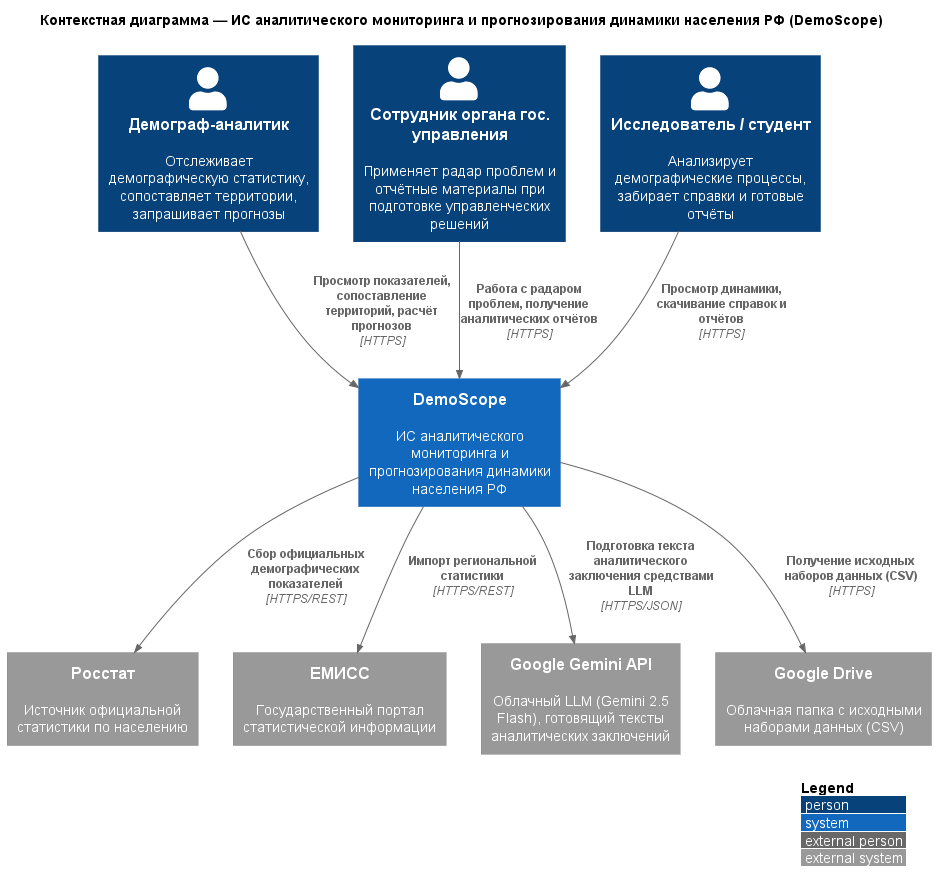

The diagram above was rendered by PlantUML. Its source (embedded in the PNG):
@startuml
!include https://raw.githubusercontent.com/plantuml-stdlib/C4-PlantUML/master/C4_Context.puml
LAYOUT_WITH_LEGEND()

title Контекстная диаграмма — ИС аналитического мониторинга и прогнозирования динамики населения РФ (DemoScope)

' === Пользовательские роли ===
Person(analyst, "Демограф-аналитик", "Отслеживает демографическую статистику, сопоставляет территории, запрашивает прогнозы")
Person(official, "Сотрудник органа гос. управления", "Применяет радар проблем и отчётные материалы при подготовке управленческих решений")
Person(researcher, "Исследователь / студент", "Анализирует демографические процессы, забирает справки и готовые отчёты")

' === Проектируемая система (чёрный ящик) ===
System(demoscope, "DemoScope", "ИС аналитического мониторинга и прогнозирования динамики населения РФ")

' === Внешние системы ===
System_Ext(rosstat, "Росстат", "Источник официальной статистики по населению")
System_Ext(emiss, "ЕМИСС", "Государственный портал статистической информации")
System_Ext(gemini_api, "Google Gemini API", "Облачный LLM (Gemini 2.5 Flash), готовящий тексты аналитических заключений")
System_Ext(gdrive, "Google Drive", "Облачная папка с исходными наборами данных (CSV)")

' === Направленные связи с описанием данных и протоколом ===
Rel(analyst, demoscope, "Просмотр показателей, сопоставление территорий, расчёт прогнозов", "HTTPS")
Rel(official, demoscope, "Работа с радаром проблем, получение аналитических отчётов", "HTTPS")
Rel(researcher, demoscope, "Просмотр динамики, скачивание справок и отчётов", "HTTPS")
Rel(demoscope, rosstat, "Сбор официальных демографических показателей", "HTTPS/REST")
Rel(demoscope, emiss, "Импорт региональной статистики", "HTTPS/REST")
Rel(demoscope, gemini_api, "Подготовка текста аналитического заключения средствами LLM", "HTTPS/JSON")
Rel(demoscope, gdrive, "Получение исходных наборов данных (CSV)", "HTTPS")
@enduml